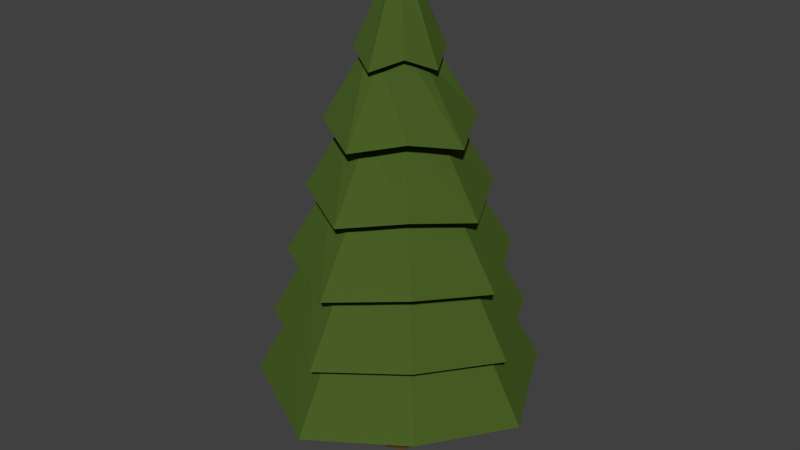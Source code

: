 # Source: tree.blend  (saved by Blender 2.77.0; exported with 4.5.12 LTS)
import bpy
from mathutils import Matrix  # noqa: F401  (used for matrix-valued properties, if any)

bpy.ops.wm.read_factory_settings(use_empty=True)
scene = bpy.context.scene
scene.name = 'Scene'

# ---- collections
col_collection_1 = bpy.data.collections.new('Collection 1'); scene.collection.children.link(col_collection_1)

# ---- materials (node trees are filled in below, after node groups)
mat_treeleaves = bpy.data.materials.new('TreeLeaves')
mat_treeleaves.alpha_threshold = 0.0
mat_treeleaves.diffuse_color = (0.06663, 0.1144, 0.01938, 1.0)
mat_treeleaves.roughness = 0.5
mat_bark = bpy.data.materials.new('Bark')
mat_bark.alpha_threshold = 0.0
mat_bark.diffuse_color = (0.2016, 0.08866, 0.02519, 1.0)
mat_bark.specular_color = (0.0, 0.0, 0.0)
mat_bark.roughness = 0.5

# ---- material node trees
mat_treeleaves.use_nodes = True; mat_treeleaves.node_tree.nodes.clear()
_N = mat_treeleaves.node_tree.nodes; _L = mat_treeleaves.node_tree.links
n0 = _N.new('ShaderNodeOutputMaterial'); n0.name = 'Material Output'; n0.location = (300, 300)
n1 = _N.new('ShaderNodeBsdfDiffuse'); n1.name = 'Diffuse BSDF'; n1.location = (10, 300)
n1.inputs[0].default_value = (0.067, 0.115, 0.019, 1.0)
_L.new(n1.outputs[0], n0.inputs[0])
n0.is_active_output = True
mat_bark.use_nodes = True; mat_bark.node_tree.nodes.clear()
_N = mat_bark.node_tree.nodes; _L = mat_bark.node_tree.links
n0 = _N.new('ShaderNodeOutputMaterial'); n0.name = 'Material Output'; n0.location = (300, 300)
n1 = _N.new('ShaderNodeBsdfDiffuse'); n1.name = 'Diffuse BSDF'; n1.location = (10, 300)
n1.inputs[0].default_value = (0.2019, 0.08809, 0.02525, 1.0)
_L.new(n1.outputs[0], n0.inputs[0])
n0.is_active_output = True

# ---- world
world_world = bpy.data.worlds.new('World'); scene.world = world_world
world_world.color = (0.05088, 0.05088, 0.05088)
world_world.use_sun_shadow = False
world_world.sun_shadow_jitter_overblur = 0.0
world_world.cycles.sampling_method = 'NONE'
world_world.cycles.sample_map_resolution = 256

# ---- meshes
me_cylinder = bpy.data.meshes.new('Cylinder')
me_cylinder.from_pydata([(1.097e-08, 1.558, -1.176), (-4.92e-09, 0.1014, 4.0), (1.061, 1.061, -1.0), (0.07173, 0.07173, 4.0), (1.558, -6.987e-08, -1.176), (0.1014, 4.719e-09, 4.0), (1.061, -1.061, -1.0), (0.07173, -0.07173, 4.0), (-1.252e-07, -1.558, -1.176), (-1.379e-08, -0.1014, 4.0), (-1.061, -1.061, -1.0), (-0.07173, -0.07173, 4.0), (-1.558, 1.679e-08, -1.176), (-0.1014, 1.036e-08, 4.0), (-1.061, 1.061, -1.0), (-0.07173, 0.07173, 4.0), (8.385e-09, 1.316, -0.3429), (5.799e-09, 1.074, 0.4905), (3.213e-09, 0.8315, 1.324), (6.265e-10, 0.5894, 2.157), (-1.96e-09, 0.3474, 2.99), (0.2366, 0.2366, 3.167), (0.4014, 0.4014, 2.333), (0.5662, 0.5662, 1.5), (0.731, 0.731, 0.6667), (0.8958, 0.8958, -0.1667), (0.3474, -7.562e-09, 2.99), (0.5894, -2.002e-08, 2.157), (0.8315, -3.249e-08, 1.324), (1.074, -4.495e-08, 0.4905), (1.316, -5.741e-08, -0.3429), (0.2366, -0.2366, 3.167), (0.4014, -0.4014, 2.333), (0.5662, -0.5662, 1.5), (0.731, -0.731, 0.6667), (0.8958, -0.8958, -0.1667), (-3.233e-08, -0.3474, 2.99), (-5.09e-08, -0.5894, 2.157), (-6.948e-08, -0.8315, 1.324), (-8.805e-08, -1.074, 0.4905), (-1.066e-07, -1.316, -0.3429), (-0.2366, -0.2366, 3.167), (-0.4014, -0.4014, 2.333), (-0.5662, -0.5662, 1.5), (-0.731, -0.731, 0.6667), (-0.8958, -0.8958, -0.1667), (-0.3474, 1.177e-08, 2.99), (-0.5894, 1.277e-08, 2.157), (-0.8315, 1.378e-08, 1.324), (-1.074, 1.478e-08, 0.4905), (-1.316, 1.578e-08, -0.3429), (-0.2366, 0.2366, 3.167), (-0.4014, 0.4014, 2.333), (-0.5662, 0.5662, 1.5), (-0.731, 0.731, 0.6667), (-0.8958, 0.8958, -0.1667), (3.822e-09, 0.5428, 2.898), (0.3696, 0.3696, 3.074), (0.5428, -1.734e-08, 2.898), (0.3696, -0.3696, 3.074), (-4.363e-08, -0.5428, 2.898), (-0.3696, -0.3696, 3.074), (-0.5428, 1.286e-08, 2.898), (-0.3696, 0.3696, 3.074), (1.454e-08, 0.9246, 2.065), (0.6296, 0.6296, 2.241), (0.9246, -3.039e-08, 2.065), (0.6296, -0.6296, 2.241), (-6.629e-08, -0.9246, 2.065), (-0.6296, -0.6296, 2.241), (-0.9246, 2.105e-08, 2.065), (-0.6296, 0.6296, 2.241), (4.68e-09, 1.149, 1.232), (0.7822, 0.7822, 1.408), (1.149, -4.863e-08, 1.232), (0.7822, -0.7822, 1.408), (-9.575e-08, -1.149, 1.232), (-0.7822, -0.7822, 1.408), (-1.149, 1.528e-08, 1.232), (-0.7822, 0.7822, 1.408), (2.797e-08, 1.412, 0.3982), (0.9617, 0.9617, 0.5744), (1.412, -5.491e-08, 0.3982), (0.9617, -0.9617, 0.5744), (-9.55e-08, -1.412, 0.3982), (-0.9617, -0.9617, 0.5744), (-1.412, 2.367e-08, 0.3982), (-0.9617, 0.9617, 0.5744), (1.862e-08, 1.623, -0.4351), (1.105, 1.105, -0.2589), (1.623, -7.311e-08, -0.4351), (1.105, -1.105, -0.2589), (-1.233e-07, -1.623, -0.4351), (-1.105, -1.105, -0.2589), (-1.623, 1.718e-08, -0.4351), (-1.105, 1.105, -0.2589), (1.261, 1.261, -1.092), (1.853, -8.716e-08, -1.268), (1.261, -1.261, -1.092), (-1.488e-07, -1.853, -1.268), (-1.261, -1.261, -1.092), (-1.853, 1.591e-08, -1.268), (-1.261, 1.261, -1.092), (1.317e-08, 1.853, -1.268), (-0.1761, 0.1761, -1.576), (-0.249, 1.352e-08, -1.576), (-3.951e-08, 0.249, -1.576), (0.1761, 0.1761, -1.576), (0.249, -3.351e-10, -1.576), (0.1761, -0.1761, -1.576), (-0.1927, 0.1927, -1.032), (-0.1927, 0.1927, -2.335), (-0.2725, 1.409e-08, -1.032), (-0.2725, 1.409e-08, -2.335), (-0.1927, -0.1927, -1.032), (-0.1927, -0.1927, -2.335), (-6.176e-08, -0.2725, -1.032), (-6.176e-08, -0.2725, -2.335), (0.1927, -0.1927, -1.032), (0.1927, -0.1927, -2.335), (0.2725, -1.069e-09, -1.032), (0.2725, -1.069e-09, -2.335), (0.1927, 0.1927, -1.032), (0.1927, 0.1927, -2.335), (-3.794e-08, 0.2725, -1.032), (-3.794e-08, 0.2725, -2.335), (-0.1761, -0.1761, -1.576), (-6.128e-08, -0.249, -1.576)], [], [(56, 1, 3, 57), (57, 3, 5, 58), (58, 5, 7, 59), (59, 7, 9, 60), (60, 9, 11, 61), (61, 11, 13, 62), (3, 1, 15, 13, 11, 9, 7, 5), (63, 15, 1, 56), (62, 13, 15, 63), (0, 2, 4, 6, 8, 10, 12, 14), (101, 50, 55, 102), (94, 49, 54, 95), (86, 48, 53, 87), (78, 47, 52, 79), (70, 46, 51, 71), (102, 55, 16, 103), (95, 54, 17, 88), (87, 53, 18, 80), (79, 52, 19, 72), (71, 51, 20, 64), (100, 45, 50, 101), (93, 44, 49, 94), (85, 43, 48, 86), (77, 42, 47, 78), (69, 41, 46, 70), (99, 40, 45, 100), (92, 39, 44, 93), (84, 38, 43, 85), (76, 37, 42, 77), (68, 36, 41, 69), (98, 35, 40, 99), (91, 34, 39, 92), (83, 33, 38, 84), (75, 32, 37, 76), (67, 31, 36, 68), (97, 30, 35, 98), (90, 29, 34, 91), (82, 28, 33, 83), (74, 27, 32, 75), (66, 26, 31, 67), (96, 25, 30, 97), (89, 24, 29, 90), (81, 23, 28, 82), (73, 22, 27, 74), (65, 21, 26, 66), (103, 16, 25, 96), (88, 17, 24, 89), (80, 18, 23, 81), (72, 19, 22, 73), (64, 20, 21, 65), (46, 62, 63, 51), (51, 63, 56, 20), (41, 61, 62, 46), (36, 60, 61, 41), (31, 59, 60, 36), (26, 58, 59, 31), (21, 57, 58, 26), (20, 56, 57, 21), (19, 64, 65, 22), (22, 65, 66, 27), (27, 66, 67, 32), (32, 67, 68, 37), (37, 68, 69, 42), (42, 69, 70, 47), (52, 71, 64, 19), (47, 70, 71, 52), (18, 72, 73, 23), (23, 73, 74, 28), (28, 74, 75, 33), (33, 75, 76, 38), (38, 76, 77, 43), (43, 77, 78, 48), (53, 79, 72, 18), (48, 78, 79, 53), (17, 80, 81, 24), (24, 81, 82, 29), (29, 82, 83, 34), (34, 83, 84, 39), (39, 84, 85, 44), (44, 85, 86, 49), (54, 87, 80, 17), (49, 86, 87, 54), (16, 88, 89, 25), (25, 89, 90, 30), (30, 90, 91, 35), (35, 91, 92, 40), (40, 92, 93, 45), (45, 93, 94, 50), (55, 95, 88, 16), (50, 94, 95, 55), (0, 103, 96, 2), (2, 96, 97, 4), (4, 97, 98, 6), (6, 98, 99, 8), (8, 99, 100, 10), (10, 100, 101, 12), (14, 102, 103, 0), (12, 101, 102, 14), (121, 108, 109, 119), (106, 124, 122, 107), (119, 109, 127, 117), (107, 122, 120, 108), (117, 127, 126, 115), (108, 120, 118, 109), (115, 126, 105, 113), (109, 118, 116, 127), (111, 104, 106, 125), (127, 116, 114, 126), (125, 106, 107, 123), (113, 105, 104, 111), (126, 114, 112, 105), (122, 124, 110, 112, 114, 116, 118, 120), (104, 110, 124, 106), (105, 112, 110, 104), (123, 107, 108, 121), (125, 123, 121, 119, 117, 115, 113, 111)])
me_cylinder.polygons.foreach_set('material_index', [0, 0, 0, 0, 0, 0, 0, 0, 0, 0, 0, 0, 0, 0, 0, 0, 0, 0, 0, 0, 0, 0, 0, 0, 0, 0, 0, 0, 0, 0, 0, 0, 0, 0, 0, 0, 0, 0, 0, 0, 0, 0, 0, 0, 0, 0, 0, 0, 0, 0, 0, 0, 0, 0, 0, 0, 0, 0, 0, 0, 0, 0, 0, 0, 0, 0, 0, 0, 0, 0, 0, 0, 0, 0, 0, 0, 0, 0, 0, 0, 0, 0, 0, 0, 0, 0, 0, 0, 0, 0, 0, 0, 0, 0, 0, 0, 0, 0, 1, 1, 1, 1, 1, 1, 1, 1, 1, 1, 1, 1, 1, 1, 1, 1, 1, 1])
me_cylinder.materials.append(mat_treeleaves)
me_cylinder.materials.append(mat_bark)
me_cylinder.use_remesh_preserve_volume = False
me_cylinder.use_remesh_preserve_attributes = False
me_cylinder.use_mirror_vertex_groups = False
me_cylinder.update()

# ---- objects
ob_cylinder = bpy.data.objects.new('Cylinder', me_cylinder)

# ---- transforms, parenting, visibility, modifiers, constraints
ob_cylinder.location = (0.0, 0.0, 2.373)
ob_cylinder.lineart.crease_threshold = 0.0

# ---- collection membership
col_collection_1.objects.link(ob_cylinder)

# ---- scene / render settings (as saved in the file)
scene.frame_start = 1; scene.frame_end = 250; scene.frame_set(1)
scene.render.engine = 'CYCLES'
scene.render.resolution_percentage = 50
scene.render.dither_intensity = 0.0
scene.cycles.use_denoising = False
scene.cycles.samples = 10
scene.cycles.sampling_pattern = 'TABULATED_SOBOL'
scene.cycles.light_sampling_threshold = 0.0
scene.cycles.use_adaptive_sampling = False
scene.cycles.use_light_tree = False
scene.cycles.blur_glossy = 0.0
scene.cycles.pixel_filter_type = 'GAUSSIAN'
scene.cycles.sample_clamp_indirect = 0.0
scene.view_settings.view_transform = 'Standard'
bpy.context.view_layer.update()

# ---- added for rendering (the .blend has no active camera and no usable light): camera, sun
cam_auto = bpy.data.cameras.new('AutoCamera')
cam_auto.lens = 50.0
cam_auto.sensor_width = 36.0
cam_auto.clip_end = 1000.0
ob_auto_camera = bpy.data.objects.new('AutoCamera', cam_auto)
scene.collection.objects.link(ob_auto_camera)
ob_auto_camera.location = (7.6067, -9.12804, 9.29027)
ob_auto_camera.rotation_euler = (1.09748, -7.21219e-08, 0.694738)
scene.camera = ob_auto_camera
light_auto_sun = bpy.data.lights.new('AutoSun', 'SUN')
light_auto_sun.energy = 3.0
light_auto_sun.angle = 0.0523599
ob_auto_sun = bpy.data.objects.new('AutoSun', light_auto_sun)
scene.collection.objects.link(ob_auto_sun)
ob_auto_sun.rotation_euler = (0.872665, 0.174533, 0.523599)
bpy.context.view_layer.update()
